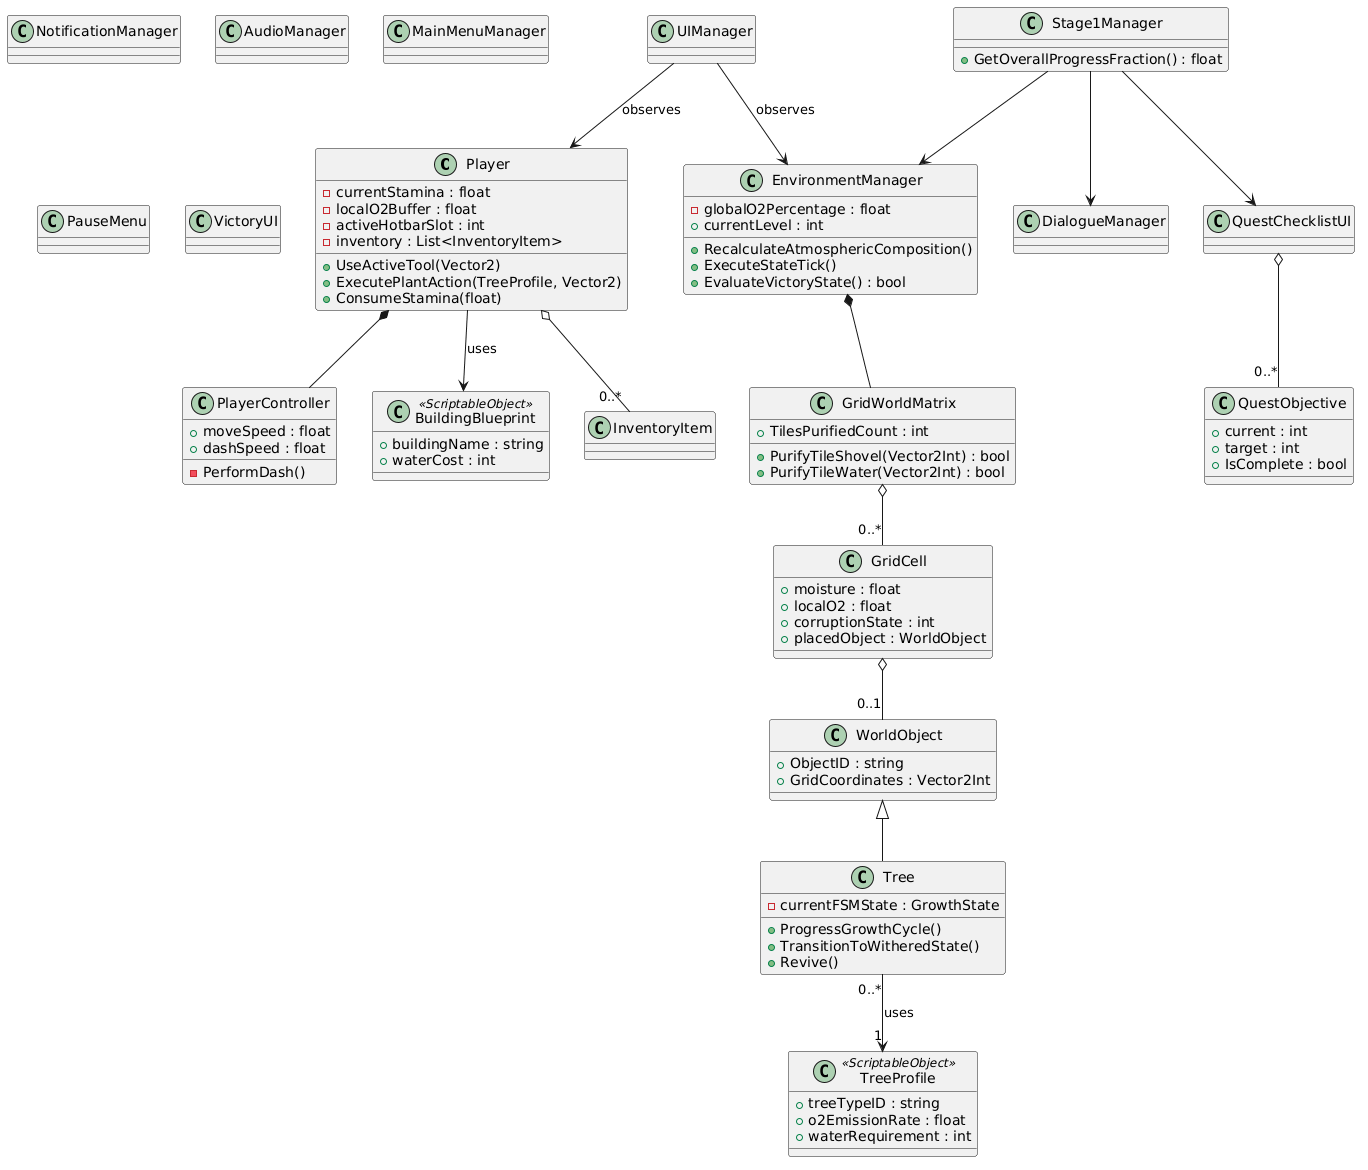

The diagram above was rendered by PlantUML. Its source (embedded in the PNG):
@startuml Class_LifeOnLand
class Player {
  -currentStamina : float
  -localO2Buffer : float
  -activeHotbarSlot : int
  -inventory : List<InventoryItem>
  +UseActiveTool(Vector2)
  +ExecutePlantAction(TreeProfile, Vector2)
  +ConsumeStamina(float)
}
class PlayerController {
  +moveSpeed : float
  +dashSpeed : float
  -PerformDash()
}
class EnvironmentManager {
  -globalO2Percentage : float
  +currentLevel : int
  +RecalculateAtmosphericComposition()
  +ExecuteStateTick()
  +EvaluateVictoryState() : bool
}
class GridWorldMatrix {
  +TilesPurifiedCount : int
  +PurifyTileShovel(Vector2Int) : bool
  +PurifyTileWater(Vector2Int) : bool
}
class GridCell {
  +moisture : float
  +localO2 : float
  +corruptionState : int
  +placedObject : WorldObject
}
class WorldObject {
  +ObjectID : string
  +GridCoordinates : Vector2Int
}
class Tree {
  -currentFSMState : GrowthState
  +ProgressGrowthCycle()
  +TransitionToWitheredState()
  +Revive()
}
class TreeProfile <<ScriptableObject>> {
  +treeTypeID : string
  +o2EmissionRate : float
  +waterRequirement : int
}
class BuildingBlueprint <<ScriptableObject>> {
  +buildingName : string
  +waterCost : int
}
class Stage1Manager {
  +GetOverallProgressFraction() : float
}
class DialogueManager
class QuestChecklistUI
class QuestObjective {
  +current : int
  +target : int
  +IsComplete : bool
}
class UIManager
class NotificationManager
class AudioManager
class MainMenuManager
class PauseMenu
class VictoryUI

WorldObject <|-- Tree
Player *-- PlayerController
Player o-- "0..*" InventoryItem
Tree "0..*" --> "1" TreeProfile : uses
EnvironmentManager *-- GridWorldMatrix
GridWorldMatrix o-- "0..*" GridCell
GridCell o-- "0..1" WorldObject
Stage1Manager --> DialogueManager
Stage1Manager --> QuestChecklistUI
QuestChecklistUI o-- "0..*" QuestObjective
Stage1Manager --> EnvironmentManager
UIManager --> Player : observes
UIManager --> EnvironmentManager : observes
Player --> BuildingBlueprint : uses
@enduml